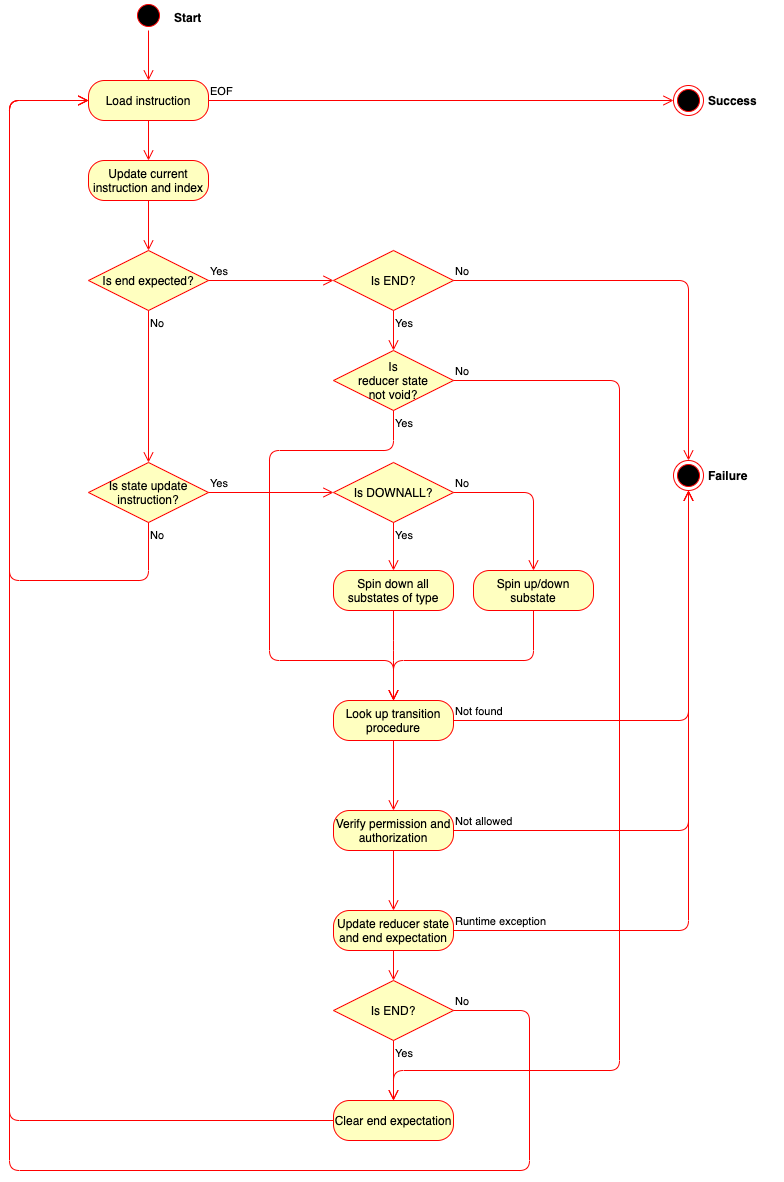

The diagram above was exported from draw.io. Its source (the exported page's mxGraphModel, read from the mxfile embedded in the PNG):
<mxGraphModel dx="2852" dy="1704" grid="1" gridSize="10" guides="1" tooltips="1" connect="1" arrows="1" fold="1" page="1" pageScale="1" pageWidth="827" pageHeight="1169" math="0" shadow="0">
  <root>
    <mxCell id="WIyWlLk6GJQsqaUBKTNV-0" />
    <mxCell id="WIyWlLk6GJQsqaUBKTNV-1" parent="WIyWlLk6GJQsqaUBKTNV-0" />
    <mxCell id="ztcdH7AUXDIskcE27zvi-2" value="" style="ellipse;html=1;shape=startState;fillColor=#000000;strokeColor=#ff0000;" parent="WIyWlLk6GJQsqaUBKTNV-1" vertex="1">
      <mxGeometry x="154" width="30" height="30" as="geometry" />
    </mxCell>
    <mxCell id="ztcdH7AUXDIskcE27zvi-3" value="" style="edgeStyle=orthogonalEdgeStyle;html=1;verticalAlign=bottom;endArrow=open;endSize=8;strokeColor=#ff0000;entryX=0.5;entryY=0;entryDx=0;entryDy=0;" parent="WIyWlLk6GJQsqaUBKTNV-1" source="ztcdH7AUXDIskcE27zvi-2" target="ztcdH7AUXDIskcE27zvi-4" edge="1">
      <mxGeometry relative="1" as="geometry">
        <mxPoint x="169" y="90" as="targetPoint" />
      </mxGeometry>
    </mxCell>
    <mxCell id="ztcdH7AUXDIskcE27zvi-4" value="Load instruction" style="rounded=1;whiteSpace=wrap;html=1;arcSize=40;fontColor=#000000;fillColor=#ffffc0;strokeColor=#ff0000;" parent="WIyWlLk6GJQsqaUBKTNV-1" vertex="1">
      <mxGeometry x="109" y="80" width="120" height="40" as="geometry" />
    </mxCell>
    <mxCell id="ztcdH7AUXDIskcE27zvi-5" value="" style="edgeStyle=orthogonalEdgeStyle;html=1;verticalAlign=bottom;endArrow=open;endSize=8;strokeColor=#ff0000;" parent="WIyWlLk6GJQsqaUBKTNV-1" source="ztcdH7AUXDIskcE27zvi-4" target="ztcdH7AUXDIskcE27zvi-15" edge="1">
      <mxGeometry relative="1" as="geometry">
        <mxPoint x="204" y="230" as="targetPoint" />
      </mxGeometry>
    </mxCell>
    <mxCell id="ztcdH7AUXDIskcE27zvi-12" value="Is end expected?" style="rhombus;whiteSpace=wrap;html=1;fillColor=#ffffc0;strokeColor=#ff0000;" parent="WIyWlLk6GJQsqaUBKTNV-1" vertex="1">
      <mxGeometry x="109" y="250" width="120" height="60" as="geometry" />
    </mxCell>
    <mxCell id="ztcdH7AUXDIskcE27zvi-13" value="Yes" style="edgeStyle=orthogonalEdgeStyle;html=1;align=left;verticalAlign=bottom;endArrow=open;endSize=8;strokeColor=#ff0000;entryX=0;entryY=0.5;entryDx=0;entryDy=0;" parent="WIyWlLk6GJQsqaUBKTNV-1" source="ztcdH7AUXDIskcE27zvi-12" target="ztcdH7AUXDIskcE27zvi-29" edge="1">
      <mxGeometry x="-1" relative="1" as="geometry">
        <mxPoint x="298" y="295" as="targetPoint" />
      </mxGeometry>
    </mxCell>
    <mxCell id="ztcdH7AUXDIskcE27zvi-14" value="No" style="edgeStyle=orthogonalEdgeStyle;html=1;align=left;verticalAlign=top;endArrow=open;endSize=8;strokeColor=#ff0000;entryX=0.5;entryY=0;entryDx=0;entryDy=0;" parent="WIyWlLk6GJQsqaUBKTNV-1" source="ztcdH7AUXDIskcE27zvi-12" target="ztcdH7AUXDIskcE27zvi-21" edge="1">
      <mxGeometry x="-1" relative="1" as="geometry">
        <mxPoint x="154" y="380" as="targetPoint" />
      </mxGeometry>
    </mxCell>
    <mxCell id="ztcdH7AUXDIskcE27zvi-15" value="Update current instruction and index" style="rounded=1;whiteSpace=wrap;html=1;arcSize=40;fontColor=#000000;fillColor=#ffffc0;strokeColor=#ff0000;" parent="WIyWlLk6GJQsqaUBKTNV-1" vertex="1">
      <mxGeometry x="109" y="160" width="120" height="40" as="geometry" />
    </mxCell>
    <mxCell id="ztcdH7AUXDIskcE27zvi-16" value="" style="edgeStyle=orthogonalEdgeStyle;html=1;verticalAlign=bottom;endArrow=open;endSize=8;strokeColor=#ff0000;entryX=0.5;entryY=0;entryDx=0;entryDy=0;" parent="WIyWlLk6GJQsqaUBKTNV-1" source="ztcdH7AUXDIskcE27zvi-15" target="ztcdH7AUXDIskcE27zvi-12" edge="1">
      <mxGeometry relative="1" as="geometry">
        <mxPoint x="264" y="250" as="targetPoint" />
      </mxGeometry>
    </mxCell>
    <mxCell id="ztcdH7AUXDIskcE27zvi-21" value="Is state update instruction?" style="rhombus;whiteSpace=wrap;html=1;fillColor=#ffffc0;strokeColor=#ff0000;" parent="WIyWlLk6GJQsqaUBKTNV-1" vertex="1">
      <mxGeometry x="109" y="462" width="120" height="60" as="geometry" />
    </mxCell>
    <mxCell id="ztcdH7AUXDIskcE27zvi-22" value="Yes" style="edgeStyle=orthogonalEdgeStyle;html=1;align=left;verticalAlign=bottom;endArrow=open;endSize=8;strokeColor=#ff0000;" parent="WIyWlLk6GJQsqaUBKTNV-1" source="ztcdH7AUXDIskcE27zvi-21" target="ztcdH7AUXDIskcE27zvi-40" edge="1">
      <mxGeometry x="-1" relative="1" as="geometry">
        <mxPoint x="289" y="670" as="targetPoint" />
      </mxGeometry>
    </mxCell>
    <mxCell id="ztcdH7AUXDIskcE27zvi-23" value="No" style="edgeStyle=orthogonalEdgeStyle;html=1;align=left;verticalAlign=top;endArrow=open;endSize=8;strokeColor=#ff0000;entryX=0;entryY=0.5;entryDx=0;entryDy=0;" parent="WIyWlLk6GJQsqaUBKTNV-1" source="ztcdH7AUXDIskcE27zvi-21" target="ztcdH7AUXDIskcE27zvi-4" edge="1">
      <mxGeometry x="-1" relative="1" as="geometry">
        <mxPoint x="114" y="660" as="targetPoint" />
        <Array as="points">
          <mxPoint x="169" y="580" />
          <mxPoint x="30" y="580" />
          <mxPoint x="30" y="100" />
        </Array>
      </mxGeometry>
    </mxCell>
    <mxCell id="ztcdH7AUXDIskcE27zvi-29" value="Is END?" style="rhombus;whiteSpace=wrap;html=1;fillColor=#ffffc0;strokeColor=#ff0000;" parent="WIyWlLk6GJQsqaUBKTNV-1" vertex="1">
      <mxGeometry x="354" y="250" width="120" height="60" as="geometry" />
    </mxCell>
    <mxCell id="ztcdH7AUXDIskcE27zvi-31" value="No" style="edgeStyle=orthogonalEdgeStyle;html=1;align=left;verticalAlign=bottom;endArrow=open;endSize=8;strokeColor=#ff0000;exitX=1;exitY=0.5;exitDx=0;exitDy=0;" parent="WIyWlLk6GJQsqaUBKTNV-1" source="ztcdH7AUXDIskcE27zvi-29" target="ztcdH7AUXDIskcE27zvi-34" edge="1">
      <mxGeometry x="-1" relative="1" as="geometry">
        <mxPoint x="519" y="615" as="targetPoint" />
        <mxPoint x="464" y="400" as="sourcePoint" />
      </mxGeometry>
    </mxCell>
    <mxCell id="ztcdH7AUXDIskcE27zvi-34" value="" style="ellipse;html=1;shape=endState;fillColor=#000000;strokeColor=#ff0000;" parent="WIyWlLk6GJQsqaUBKTNV-1" vertex="1">
      <mxGeometry x="694" y="460" width="30" height="30" as="geometry" />
    </mxCell>
    <mxCell id="ztcdH7AUXDIskcE27zvi-37" value="Yes" style="edgeStyle=orthogonalEdgeStyle;html=1;align=left;verticalAlign=top;endArrow=open;endSize=8;strokeColor=#ff0000;exitX=0.5;exitY=1;exitDx=0;exitDy=0;entryX=0.5;entryY=0;entryDx=0;entryDy=0;" parent="WIyWlLk6GJQsqaUBKTNV-1" source="ztcdH7AUXDIskcE27zvi-29" target="Br-6U9wm8tkRKK7wmWjb-19" edge="1">
      <mxGeometry x="-1" relative="1" as="geometry">
        <mxPoint x="414" y="350" as="targetPoint" />
        <mxPoint x="284" y="340" as="sourcePoint" />
      </mxGeometry>
    </mxCell>
    <mxCell id="ztcdH7AUXDIskcE27zvi-40" value="Is DOWNALL?" style="rhombus;whiteSpace=wrap;html=1;fillColor=#ffffc0;strokeColor=#ff0000;" parent="WIyWlLk6GJQsqaUBKTNV-1" vertex="1">
      <mxGeometry x="354" y="462" width="120" height="60" as="geometry" />
    </mxCell>
    <mxCell id="ztcdH7AUXDIskcE27zvi-41" value="No" style="edgeStyle=orthogonalEdgeStyle;html=1;align=left;verticalAlign=bottom;endArrow=open;endSize=8;strokeColor=#ff0000;entryX=0.5;entryY=0;entryDx=0;entryDy=0;" parent="WIyWlLk6GJQsqaUBKTNV-1" source="ztcdH7AUXDIskcE27zvi-40" target="ztcdH7AUXDIskcE27zvi-45" edge="1">
      <mxGeometry x="-1" relative="1" as="geometry">
        <mxPoint x="534" y="480" as="targetPoint" />
      </mxGeometry>
    </mxCell>
    <mxCell id="ztcdH7AUXDIskcE27zvi-42" value="Yes" style="edgeStyle=orthogonalEdgeStyle;html=1;align=left;verticalAlign=top;endArrow=open;endSize=8;strokeColor=#ff0000;entryX=0.5;entryY=0;entryDx=0;entryDy=0;" parent="WIyWlLk6GJQsqaUBKTNV-1" source="ztcdH7AUXDIskcE27zvi-40" target="ztcdH7AUXDIskcE27zvi-43" edge="1">
      <mxGeometry x="-1" relative="1" as="geometry">
        <mxPoint x="394" y="560" as="targetPoint" />
      </mxGeometry>
    </mxCell>
    <mxCell id="ztcdH7AUXDIskcE27zvi-43" value="Spin down all substates of type" style="rounded=1;whiteSpace=wrap;html=1;arcSize=40;fontColor=#000000;fillColor=#ffffc0;strokeColor=#ff0000;" parent="WIyWlLk6GJQsqaUBKTNV-1" vertex="1">
      <mxGeometry x="354" y="570" width="120" height="40" as="geometry" />
    </mxCell>
    <mxCell id="ztcdH7AUXDIskcE27zvi-44" value="" style="edgeStyle=orthogonalEdgeStyle;html=1;verticalAlign=bottom;endArrow=open;endSize=8;strokeColor=#ff0000;entryX=0.5;entryY=0;entryDx=0;entryDy=0;exitX=0.5;exitY=1;exitDx=0;exitDy=0;" parent="WIyWlLk6GJQsqaUBKTNV-1" source="ztcdH7AUXDIskcE27zvi-43" target="ztcdH7AUXDIskcE27zvi-47" edge="1">
      <mxGeometry relative="1" as="geometry">
        <mxPoint x="394" y="670" as="targetPoint" />
        <Array as="points">
          <mxPoint x="414" y="650" />
          <mxPoint x="414" y="650" />
        </Array>
      </mxGeometry>
    </mxCell>
    <mxCell id="ztcdH7AUXDIskcE27zvi-45" value="Spin up/down substate" style="rounded=1;whiteSpace=wrap;html=1;arcSize=40;fontColor=#000000;fillColor=#ffffc0;strokeColor=#ff0000;" parent="WIyWlLk6GJQsqaUBKTNV-1" vertex="1">
      <mxGeometry x="494" y="570" width="120" height="40" as="geometry" />
    </mxCell>
    <mxCell id="ztcdH7AUXDIskcE27zvi-46" value="" style="edgeStyle=orthogonalEdgeStyle;html=1;verticalAlign=bottom;endArrow=open;endSize=8;strokeColor=#ff0000;entryX=0.5;entryY=0;entryDx=0;entryDy=0;exitX=0.5;exitY=1;exitDx=0;exitDy=0;" parent="WIyWlLk6GJQsqaUBKTNV-1" source="ztcdH7AUXDIskcE27zvi-45" target="ztcdH7AUXDIskcE27zvi-47" edge="1">
      <mxGeometry relative="1" as="geometry">
        <mxPoint x="534" y="620" as="targetPoint" />
        <Array as="points">
          <mxPoint x="554" y="660" />
          <mxPoint x="414" y="660" />
        </Array>
      </mxGeometry>
    </mxCell>
    <mxCell id="ztcdH7AUXDIskcE27zvi-47" value="Look up transition procedure" style="rounded=1;whiteSpace=wrap;html=1;arcSize=40;fontColor=#000000;fillColor=#ffffc0;strokeColor=#ff0000;" parent="WIyWlLk6GJQsqaUBKTNV-1" vertex="1">
      <mxGeometry x="354" y="700" width="120" height="40" as="geometry" />
    </mxCell>
    <mxCell id="ztcdH7AUXDIskcE27zvi-48" value="" style="edgeStyle=orthogonalEdgeStyle;html=1;verticalAlign=bottom;endArrow=open;endSize=8;strokeColor=#ff0000;entryX=0.5;entryY=0;entryDx=0;entryDy=0;" parent="WIyWlLk6GJQsqaUBKTNV-1" source="ztcdH7AUXDIskcE27zvi-47" target="ztcdH7AUXDIskcE27zvi-49" edge="1">
      <mxGeometry relative="1" as="geometry">
        <mxPoint x="474" y="820" as="targetPoint" />
      </mxGeometry>
    </mxCell>
    <mxCell id="ztcdH7AUXDIskcE27zvi-49" value="Verify permission and authorization" style="rounded=1;whiteSpace=wrap;html=1;arcSize=40;fontColor=#000000;fillColor=#ffffc0;strokeColor=#ff0000;" parent="WIyWlLk6GJQsqaUBKTNV-1" vertex="1">
      <mxGeometry x="354" y="810" width="120" height="40" as="geometry" />
    </mxCell>
    <mxCell id="ztcdH7AUXDIskcE27zvi-50" value="" style="edgeStyle=orthogonalEdgeStyle;html=1;verticalAlign=bottom;endArrow=open;endSize=8;strokeColor=#ff0000;" parent="WIyWlLk6GJQsqaUBKTNV-1" source="ztcdH7AUXDIskcE27zvi-49" target="ztcdH7AUXDIskcE27zvi-51" edge="1">
      <mxGeometry relative="1" as="geometry">
        <mxPoint x="474" y="920" as="targetPoint" />
      </mxGeometry>
    </mxCell>
    <mxCell id="ztcdH7AUXDIskcE27zvi-51" value="Update reducer state and end expectation" style="rounded=1;whiteSpace=wrap;html=1;arcSize=40;fontColor=#000000;fillColor=#ffffc0;strokeColor=#ff0000;" parent="WIyWlLk6GJQsqaUBKTNV-1" vertex="1">
      <mxGeometry x="354" y="910" width="120" height="40" as="geometry" />
    </mxCell>
    <mxCell id="ztcdH7AUXDIskcE27zvi-53" value="Not found" style="edgeStyle=orthogonalEdgeStyle;html=1;align=left;verticalAlign=bottom;endArrow=open;endSize=8;strokeColor=#ff0000;entryX=0.5;entryY=1;entryDx=0;entryDy=0;exitX=1;exitY=0.5;exitDx=0;exitDy=0;" parent="WIyWlLk6GJQsqaUBKTNV-1" source="ztcdH7AUXDIskcE27zvi-47" target="ztcdH7AUXDIskcE27zvi-34" edge="1">
      <mxGeometry x="-1" relative="1" as="geometry">
        <mxPoint x="704" y="740" as="targetPoint" />
        <mxPoint x="604" y="700" as="sourcePoint" />
      </mxGeometry>
    </mxCell>
    <mxCell id="ztcdH7AUXDIskcE27zvi-54" value="Not allowed" style="edgeStyle=orthogonalEdgeStyle;html=1;align=left;verticalAlign=bottom;endArrow=open;endSize=8;strokeColor=#ff0000;entryX=0.5;entryY=1;entryDx=0;entryDy=0;exitX=1;exitY=0.5;exitDx=0;exitDy=0;" parent="WIyWlLk6GJQsqaUBKTNV-1" source="ztcdH7AUXDIskcE27zvi-49" target="ztcdH7AUXDIskcE27zvi-34" edge="1">
      <mxGeometry x="-1" relative="1" as="geometry">
        <mxPoint x="704" y="820" as="targetPoint" />
        <mxPoint x="604" y="780" as="sourcePoint" />
      </mxGeometry>
    </mxCell>
    <mxCell id="ztcdH7AUXDIskcE27zvi-55" value="Runtime exception" style="edgeStyle=orthogonalEdgeStyle;html=1;align=left;verticalAlign=bottom;endArrow=open;endSize=8;strokeColor=#ff0000;entryX=0.5;entryY=1;entryDx=0;entryDy=0;exitX=1;exitY=0.5;exitDx=0;exitDy=0;" parent="WIyWlLk6GJQsqaUBKTNV-1" source="ztcdH7AUXDIskcE27zvi-51" target="ztcdH7AUXDIskcE27zvi-34" edge="1">
      <mxGeometry x="-1" relative="1" as="geometry">
        <mxPoint x="704" y="910" as="targetPoint" />
        <mxPoint x="604" y="870" as="sourcePoint" />
      </mxGeometry>
    </mxCell>
    <mxCell id="ztcdH7AUXDIskcE27zvi-56" value="" style="ellipse;html=1;shape=endState;fillColor=#000000;strokeColor=#ff0000;" parent="WIyWlLk6GJQsqaUBKTNV-1" vertex="1">
      <mxGeometry x="694" y="85" width="30" height="30" as="geometry" />
    </mxCell>
    <mxCell id="ztcdH7AUXDIskcE27zvi-58" value="EOF" style="edgeStyle=orthogonalEdgeStyle;html=1;align=left;verticalAlign=bottom;endArrow=open;endSize=8;strokeColor=#ff0000;entryX=0;entryY=0.5;entryDx=0;entryDy=0;exitX=1;exitY=0.5;exitDx=0;exitDy=0;" parent="WIyWlLk6GJQsqaUBKTNV-1" source="ztcdH7AUXDIskcE27zvi-4" target="ztcdH7AUXDIskcE27zvi-56" edge="1">
      <mxGeometry x="-1" relative="1" as="geometry">
        <mxPoint x="364" y="290" as="targetPoint" />
        <mxPoint x="239" y="290" as="sourcePoint" />
      </mxGeometry>
    </mxCell>
    <mxCell id="ztcdH7AUXDIskcE27zvi-59" value="Success" style="text;align=left;fontStyle=1;verticalAlign=middle;spacingLeft=3;spacingRight=3;strokeColor=none;rotatable=0;points=[[0,0.5],[1,0.5]];portConstraint=eastwest;" parent="WIyWlLk6GJQsqaUBKTNV-1" vertex="1">
      <mxGeometry x="724" y="87" width="80" height="26" as="geometry" />
    </mxCell>
    <mxCell id="ztcdH7AUXDIskcE27zvi-60" value="Failure" style="text;align=left;fontStyle=1;verticalAlign=middle;spacingLeft=3;spacingRight=3;strokeColor=none;rotatable=0;points=[[0,0.5],[1,0.5]];portConstraint=eastwest;" parent="WIyWlLk6GJQsqaUBKTNV-1" vertex="1">
      <mxGeometry x="724" y="462" width="70" height="26" as="geometry" />
    </mxCell>
    <mxCell id="Br-6U9wm8tkRKK7wmWjb-9" value="Is END?" style="rhombus;whiteSpace=wrap;html=1;fillColor=#ffffc0;strokeColor=#ff0000;" vertex="1" parent="WIyWlLk6GJQsqaUBKTNV-1">
      <mxGeometry x="354" y="980" width="120" height="60" as="geometry" />
    </mxCell>
    <mxCell id="Br-6U9wm8tkRKK7wmWjb-10" value="No" style="edgeStyle=orthogonalEdgeStyle;html=1;align=left;verticalAlign=bottom;endArrow=open;endSize=8;strokeColor=#ff0000;entryX=0;entryY=0.5;entryDx=0;entryDy=0;exitX=1;exitY=0.5;exitDx=0;exitDy=0;" edge="1" source="Br-6U9wm8tkRKK7wmWjb-9" parent="WIyWlLk6GJQsqaUBKTNV-1" target="ztcdH7AUXDIskcE27zvi-4">
      <mxGeometry x="-1" relative="1" as="geometry">
        <mxPoint x="170" y="920" as="targetPoint" />
        <Array as="points">
          <mxPoint x="550" y="1010" />
          <mxPoint x="550" y="1170" />
          <mxPoint x="30" y="1170" />
          <mxPoint x="30" y="100" />
        </Array>
      </mxGeometry>
    </mxCell>
    <mxCell id="Br-6U9wm8tkRKK7wmWjb-11" value="Yes" style="edgeStyle=orthogonalEdgeStyle;html=1;align=left;verticalAlign=top;endArrow=open;endSize=8;strokeColor=#ff0000;exitX=0.5;exitY=1;exitDx=0;exitDy=0;entryX=0.5;entryY=0;entryDx=0;entryDy=0;" edge="1" source="Br-6U9wm8tkRKK7wmWjb-9" parent="WIyWlLk6GJQsqaUBKTNV-1" target="Br-6U9wm8tkRKK7wmWjb-17">
      <mxGeometry x="-1" relative="1" as="geometry">
        <mxPoint x="210" y="800" as="targetPoint" />
        <Array as="points" />
      </mxGeometry>
    </mxCell>
    <mxCell id="Br-6U9wm8tkRKK7wmWjb-13" value="" style="edgeStyle=orthogonalEdgeStyle;html=1;verticalAlign=bottom;endArrow=open;endSize=8;strokeColor=#ff0000;entryX=0.5;entryY=0;entryDx=0;entryDy=0;exitX=0.5;exitY=1;exitDx=0;exitDy=0;" edge="1" parent="WIyWlLk6GJQsqaUBKTNV-1" source="ztcdH7AUXDIskcE27zvi-51" target="Br-6U9wm8tkRKK7wmWjb-9">
      <mxGeometry relative="1" as="geometry">
        <mxPoint x="424" y="820" as="targetPoint" />
        <mxPoint x="424" y="750" as="sourcePoint" />
      </mxGeometry>
    </mxCell>
    <mxCell id="Br-6U9wm8tkRKK7wmWjb-17" value="Clear end expectation" style="rounded=1;whiteSpace=wrap;html=1;arcSize=40;fontColor=#000000;fillColor=#ffffc0;strokeColor=#ff0000;" vertex="1" parent="WIyWlLk6GJQsqaUBKTNV-1">
      <mxGeometry x="354" y="1100" width="120" height="40" as="geometry" />
    </mxCell>
    <mxCell id="Br-6U9wm8tkRKK7wmWjb-18" value="" style="edgeStyle=orthogonalEdgeStyle;html=1;verticalAlign=bottom;endArrow=open;endSize=8;strokeColor=#ff0000;entryX=0;entryY=0.5;entryDx=0;entryDy=0;" edge="1" source="Br-6U9wm8tkRKK7wmWjb-17" parent="WIyWlLk6GJQsqaUBKTNV-1" target="ztcdH7AUXDIskcE27zvi-4">
      <mxGeometry relative="1" as="geometry">
        <mxPoint x="20" y="60" as="targetPoint" />
        <Array as="points">
          <mxPoint x="30" y="1120" />
          <mxPoint x="30" y="100" />
        </Array>
      </mxGeometry>
    </mxCell>
    <mxCell id="Br-6U9wm8tkRKK7wmWjb-19" value="Is&lt;br&gt;reducer state&lt;br&gt;not void?" style="rhombus;whiteSpace=wrap;html=1;fillColor=#ffffc0;strokeColor=#ff0000;" vertex="1" parent="WIyWlLk6GJQsqaUBKTNV-1">
      <mxGeometry x="354" y="350" width="120" height="60" as="geometry" />
    </mxCell>
    <mxCell id="Br-6U9wm8tkRKK7wmWjb-20" value="No" style="edgeStyle=orthogonalEdgeStyle;html=1;align=left;verticalAlign=bottom;endArrow=open;endSize=8;strokeColor=#ff0000;entryX=0.5;entryY=0;entryDx=0;entryDy=0;exitX=1;exitY=0.5;exitDx=0;exitDy=0;" edge="1" source="Br-6U9wm8tkRKK7wmWjb-19" parent="WIyWlLk6GJQsqaUBKTNV-1" target="Br-6U9wm8tkRKK7wmWjb-17">
      <mxGeometry x="-1" relative="1" as="geometry">
        <mxPoint x="680" y="382" as="targetPoint" />
        <Array as="points">
          <mxPoint x="640" y="380" />
          <mxPoint x="640" y="1070" />
          <mxPoint x="414" y="1070" />
        </Array>
      </mxGeometry>
    </mxCell>
    <mxCell id="Br-6U9wm8tkRKK7wmWjb-21" value="Yes" style="edgeStyle=orthogonalEdgeStyle;html=1;align=left;verticalAlign=top;endArrow=open;endSize=8;strokeColor=#ff0000;entryX=0.5;entryY=0;entryDx=0;entryDy=0;exitX=0.5;exitY=1;exitDx=0;exitDy=0;" edge="1" source="Br-6U9wm8tkRKK7wmWjb-19" parent="WIyWlLk6GJQsqaUBKTNV-1" target="ztcdH7AUXDIskcE27zvi-47">
      <mxGeometry x="-1" relative="1" as="geometry">
        <mxPoint x="540" y="462" as="targetPoint" />
        <mxPoint x="870" y="530" as="sourcePoint" />
        <Array as="points">
          <mxPoint x="414" y="450" />
          <mxPoint x="290" y="450" />
          <mxPoint x="290" y="660" />
          <mxPoint x="414" y="660" />
        </Array>
      </mxGeometry>
    </mxCell>
    <mxCell id="Br-6U9wm8tkRKK7wmWjb-23" value="Start" style="text;align=left;fontStyle=1;verticalAlign=middle;spacingLeft=3;spacingRight=3;strokeColor=none;rotatable=0;points=[[0,0.5],[1,0.5]];portConstraint=eastwest;" vertex="1" parent="WIyWlLk6GJQsqaUBKTNV-1">
      <mxGeometry x="190" y="4" width="80" height="26" as="geometry" />
    </mxCell>
  </root>
</mxGraphModel>